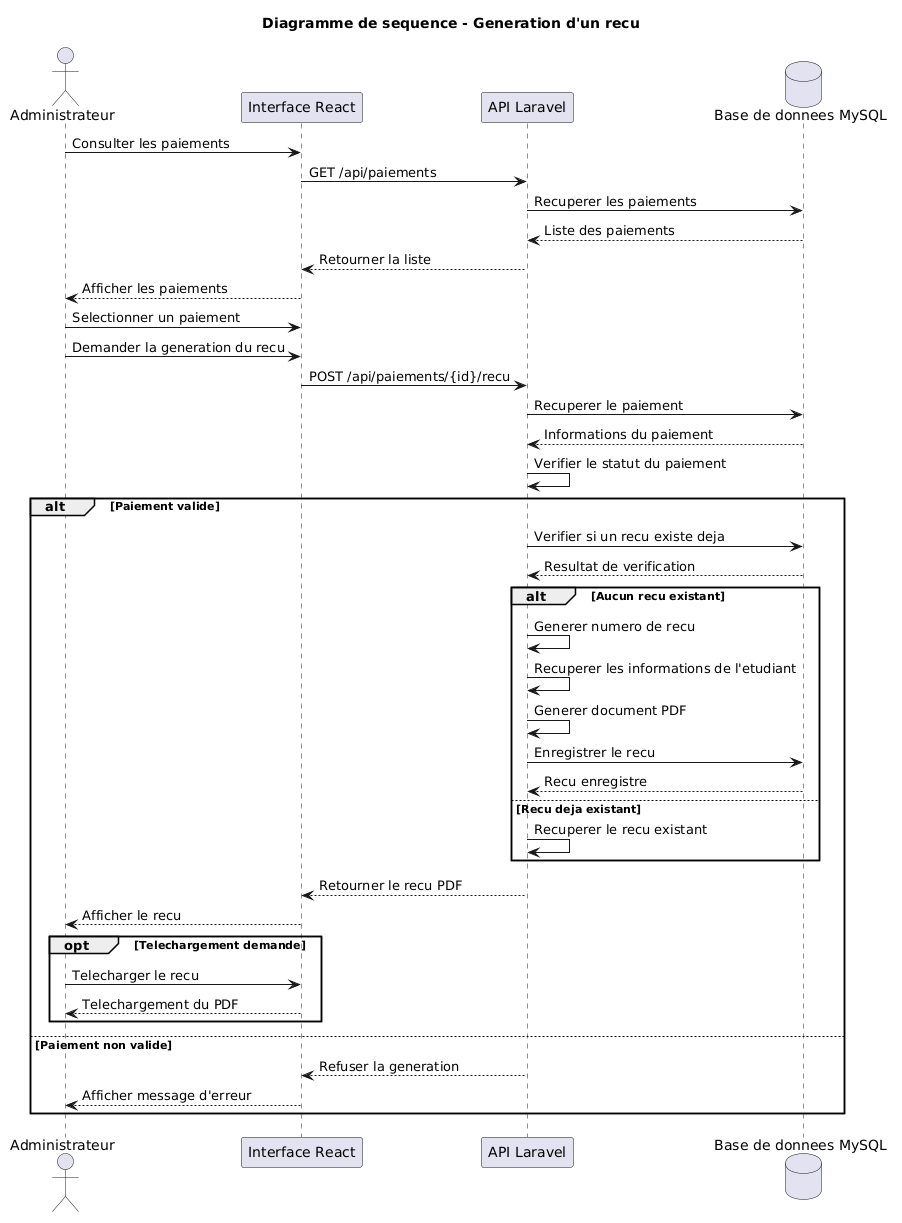

The diagram above was rendered by PlantUML. Its source (embedded in the PNG):
@startuml
title Diagramme de sequence - Generation d'un recu

actor Administrateur
participant "Interface React" as Front
participant "API Laravel" as Back
database "Base de donnees MySQL" as DB

Administrateur -> Front : Consulter les paiements
Front -> Back : GET /api/paiements
Back -> DB : Recuperer les paiements
DB --> Back : Liste des paiements
Back --> Front : Retourner la liste
Front --> Administrateur : Afficher les paiements

Administrateur -> Front : Selectionner un paiement
Administrateur -> Front : Demander la generation du recu

Front -> Back : POST /api/paiements/{id}/recu
Back -> DB : Recuperer le paiement
DB --> Back : Informations du paiement

Back -> Back : Verifier le statut du paiement

alt Paiement valide

    Back -> DB : Verifier si un recu existe deja
    DB --> Back : Resultat de verification

    alt Aucun recu existant
        Back -> Back : Generer numero de recu
        Back -> Back : Recuperer les informations de l'etudiant
        Back -> Back : Generer document PDF
        Back -> DB : Enregistrer le recu
        DB --> Back : Recu enregistre
    else Recu deja existant
        Back -> Back : Recuperer le recu existant
    end

    Back --> Front : Retourner le recu PDF
    Front --> Administrateur : Afficher le recu

    opt Telechargement demande
        Administrateur -> Front : Telecharger le recu
        Front --> Administrateur : Telechargement du PDF
    end

else Paiement non valide
    Back --> Front : Refuser la generation
    Front --> Administrateur : Afficher message d'erreur
end
@enduml